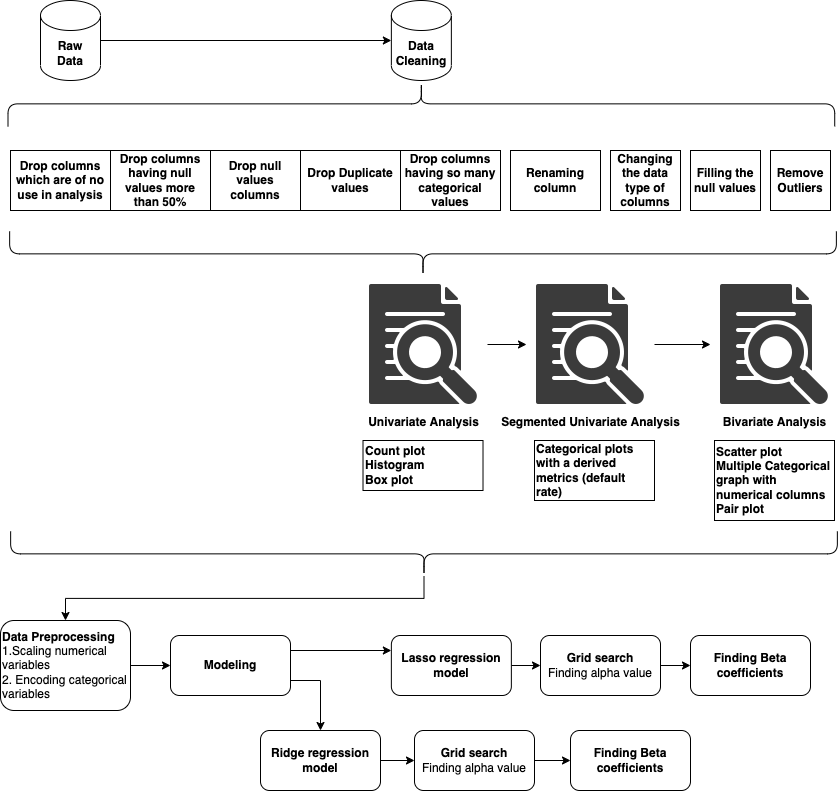

The diagram above was exported from draw.io. Its source (the exported page's mxGraphModel, read from the mxfile embedded in the PNG):
<mxGraphModel dx="1733" dy="625" grid="1" gridSize="10" guides="1" tooltips="1" connect="1" arrows="1" fold="1" page="1" pageScale="1" pageWidth="827" pageHeight="1169" math="0" shadow="0">
  <root>
    <mxCell id="0" />
    <mxCell id="1" parent="0" />
    <mxCell id="sbu-8ntkDkJK8wlw5jqh-6" value="&#10;&#09;&#09;&lt;div title=&quot;Page 2&quot; class=&quot;page&quot;&gt;&#10;&#09;&#09;&#09;&#10;&#09;&#09;&lt;/div&gt;&#10;&#09;&#10;" style="text;whiteSpace=wrap;html=1;" vertex="1" parent="1">
      <mxGeometry x="250" y="150" width="30" height="40" as="geometry" />
    </mxCell>
    <mxCell id="sbu-8ntkDkJK8wlw5jqh-7" value="" style="edgeStyle=orthogonalEdgeStyle;rounded=0;orthogonalLoop=1;jettySize=auto;html=1;" edge="1" parent="1" source="sbu-8ntkDkJK8wlw5jqh-8" target="sbu-8ntkDkJK8wlw5jqh-9">
      <mxGeometry relative="1" as="geometry" />
    </mxCell>
    <mxCell id="sbu-8ntkDkJK8wlw5jqh-8" value="&lt;b&gt;Raw&lt;br&gt;Data&lt;/b&gt;" style="shape=cylinder3;whiteSpace=wrap;html=1;boundedLbl=1;backgroundOutline=1;size=15;" vertex="1" parent="1">
      <mxGeometry x="30" y="10" width="60" height="80" as="geometry" />
    </mxCell>
    <mxCell id="sbu-8ntkDkJK8wlw5jqh-9" value="&lt;b&gt;Data&lt;br&gt;Cleaning&lt;/b&gt;" style="shape=cylinder3;whiteSpace=wrap;html=1;boundedLbl=1;backgroundOutline=1;size=15;" vertex="1" parent="1">
      <mxGeometry x="380.86" y="10" width="60" height="80" as="geometry" />
    </mxCell>
    <mxCell id="sbu-8ntkDkJK8wlw5jqh-10" value="&lt;b&gt;Drop Duplicate values&lt;/b&gt;" style="whiteSpace=wrap;html=1;align=center;verticalAlign=middle;treeFolding=1;treeMoving=1;" vertex="1" parent="1">
      <mxGeometry x="290" y="160" width="100" height="60" as="geometry" />
    </mxCell>
    <mxCell id="sbu-8ntkDkJK8wlw5jqh-11" value="&lt;b&gt;Drop columns having so many categorical values&lt;/b&gt;" style="whiteSpace=wrap;html=1;align=center;verticalAlign=middle;treeFolding=1;treeMoving=1;" vertex="1" parent="1">
      <mxGeometry x="390" y="160" width="100" height="60" as="geometry" />
    </mxCell>
    <mxCell id="sbu-8ntkDkJK8wlw5jqh-12" value="&lt;b&gt;Drop null values columns&lt;/b&gt;" style="whiteSpace=wrap;html=1;align=center;verticalAlign=middle;treeFolding=1;treeMoving=1;" vertex="1" parent="1">
      <mxGeometry x="200" y="160" width="90" height="60" as="geometry" />
    </mxCell>
    <mxCell id="sbu-8ntkDkJK8wlw5jqh-13" value="&lt;b&gt;Drop columns having null values more than 50%&lt;/b&gt;" style="whiteSpace=wrap;html=1;" vertex="1" parent="1">
      <mxGeometry x="100" y="160" width="100" height="60" as="geometry" />
    </mxCell>
    <mxCell id="sbu-8ntkDkJK8wlw5jqh-14" value="&lt;b&gt;Renaming column&lt;/b&gt;" style="whiteSpace=wrap;html=1;" vertex="1" parent="1">
      <mxGeometry x="500" y="160" width="90" height="60" as="geometry" />
    </mxCell>
    <mxCell id="sbu-8ntkDkJK8wlw5jqh-15" value="&lt;b&gt;Drop columns which are of no use in analysis&lt;/b&gt;" style="whiteSpace=wrap;html=1;" vertex="1" parent="1">
      <mxGeometry y="160" width="100" height="60" as="geometry" />
    </mxCell>
    <mxCell id="sbu-8ntkDkJK8wlw5jqh-16" value="&lt;b&gt;Changing the data type of columns&lt;/b&gt;" style="whiteSpace=wrap;html=1;" vertex="1" parent="1">
      <mxGeometry x="600" y="160" width="70" height="60" as="geometry" />
    </mxCell>
    <mxCell id="sbu-8ntkDkJK8wlw5jqh-17" value="&lt;b&gt;Filling the null values&lt;/b&gt;" style="whiteSpace=wrap;html=1;" vertex="1" parent="1">
      <mxGeometry x="680" y="160" width="70" height="60" as="geometry" />
    </mxCell>
    <mxCell id="sbu-8ntkDkJK8wlw5jqh-18" value="&lt;b&gt;Remove Outliers&lt;/b&gt;" style="whiteSpace=wrap;html=1;" vertex="1" parent="1">
      <mxGeometry x="760" y="160" width="60" height="60" as="geometry" />
    </mxCell>
    <mxCell id="sbu-8ntkDkJK8wlw5jqh-19" value="" style="shape=curlyBracket;whiteSpace=wrap;html=1;rounded=1;flipH=1;rotation=90;size=0.5;" vertex="1" parent="1">
      <mxGeometry x="390.01" y="-150" width="45" height="826.72" as="geometry" />
    </mxCell>
    <mxCell id="sbu-8ntkDkJK8wlw5jqh-20" value="" style="shape=curlyBracket;whiteSpace=wrap;html=1;rounded=1;flipH=1;rotation=-90;" vertex="1" parent="1">
      <mxGeometry x="388.365" y="-299.995" width="45" height="826.71" as="geometry" />
    </mxCell>
    <mxCell id="sbu-8ntkDkJK8wlw5jqh-21" value="" style="edgeStyle=orthogonalEdgeStyle;rounded=0;orthogonalLoop=1;jettySize=auto;html=1;" edge="1" parent="1" source="sbu-8ntkDkJK8wlw5jqh-22" target="sbu-8ntkDkJK8wlw5jqh-24">
      <mxGeometry relative="1" as="geometry" />
    </mxCell>
    <mxCell id="sbu-8ntkDkJK8wlw5jqh-22" value="&lt;b&gt;Univariate Analysis&lt;/b&gt;" style="shape=image;html=1;verticalAlign=top;verticalLabelPosition=bottom;labelBackgroundColor=#ffffff;imageAspect=0;aspect=fixed;image=https://cdn3.iconfinder.com/data/icons/school-172/512/analysis_research_search_analytic-128.png" vertex="1" parent="1">
      <mxGeometry x="349" y="290" width="128" height="128" as="geometry" />
    </mxCell>
    <mxCell id="sbu-8ntkDkJK8wlw5jqh-23" value="" style="edgeStyle=orthogonalEdgeStyle;rounded=0;orthogonalLoop=1;jettySize=auto;html=1;" edge="1" parent="1" source="sbu-8ntkDkJK8wlw5jqh-24" target="sbu-8ntkDkJK8wlw5jqh-25">
      <mxGeometry relative="1" as="geometry" />
    </mxCell>
    <mxCell id="sbu-8ntkDkJK8wlw5jqh-24" value="&lt;b&gt;Segmented Univariate Analysis&lt;/b&gt;" style="shape=image;html=1;verticalAlign=top;verticalLabelPosition=bottom;labelBackgroundColor=#ffffff;imageAspect=0;aspect=fixed;image=https://cdn3.iconfinder.com/data/icons/school-172/512/analysis_research_search_analytic-128.png" vertex="1" parent="1">
      <mxGeometry x="516" y="290" width="128" height="128" as="geometry" />
    </mxCell>
    <mxCell id="sbu-8ntkDkJK8wlw5jqh-25" value="&lt;b&gt;Bivariate Analysis&lt;/b&gt;" style="shape=image;html=1;verticalAlign=top;verticalLabelPosition=bottom;labelBackgroundColor=#ffffff;imageAspect=0;aspect=fixed;image=https://cdn3.iconfinder.com/data/icons/school-172/512/analysis_research_search_analytic-128.png" vertex="1" parent="1">
      <mxGeometry x="700" y="290" width="128" height="128" as="geometry" />
    </mxCell>
    <mxCell id="sbu-8ntkDkJK8wlw5jqh-26" value="&lt;div style=&quot;&quot;&gt;&lt;b style=&quot;background-color: initial;&quot;&gt;Count plot&lt;/b&gt;&lt;br&gt;&lt;b style=&quot;background-color: initial;&quot;&gt;Histogram&lt;/b&gt;&lt;br&gt;&lt;b style=&quot;background-color: initial;&quot;&gt;Box plot&lt;/b&gt;&lt;br&gt;&lt;/div&gt;" style="rounded=0;whiteSpace=wrap;html=1;align=left;" vertex="1" parent="1">
      <mxGeometry x="352.51" y="450" width="120" height="50" as="geometry" />
    </mxCell>
    <mxCell id="sbu-8ntkDkJK8wlw5jqh-27" value="&lt;div style=&quot;&quot;&gt;&lt;b&gt;Categorical plots with a derived metrics (default rate)&lt;/b&gt;&lt;/div&gt;" style="rounded=0;whiteSpace=wrap;html=1;align=left;" vertex="1" parent="1">
      <mxGeometry x="524" y="450" width="120" height="60" as="geometry" />
    </mxCell>
    <mxCell id="sbu-8ntkDkJK8wlw5jqh-28" value="&lt;b&gt;Scatter plot&lt;br&gt;Multiple Categorical graph with numerical columns&lt;br&gt;Pair plot&lt;br&gt;&lt;/b&gt;" style="whiteSpace=wrap;html=1;align=left;" vertex="1" parent="1">
      <mxGeometry x="704" y="450" width="120" height="80" as="geometry" />
    </mxCell>
    <mxCell id="sbu-8ntkDkJK8wlw5jqh-31" value="" style="edgeStyle=orthogonalEdgeStyle;rounded=0;orthogonalLoop=1;jettySize=auto;html=1;" edge="1" parent="1" source="sbu-8ntkDkJK8wlw5jqh-29" target="sbu-8ntkDkJK8wlw5jqh-30">
      <mxGeometry relative="1" as="geometry" />
    </mxCell>
    <mxCell id="sbu-8ntkDkJK8wlw5jqh-29" value="" style="shape=curlyBracket;whiteSpace=wrap;html=1;rounded=1;flipH=1;rotation=90;size=0.5;" vertex="1" parent="1">
      <mxGeometry x="391" y="150" width="45" height="826.72" as="geometry" />
    </mxCell>
    <mxCell id="sbu-8ntkDkJK8wlw5jqh-34" value="" style="edgeStyle=orthogonalEdgeStyle;rounded=0;orthogonalLoop=1;jettySize=auto;html=1;" edge="1" parent="1" source="sbu-8ntkDkJK8wlw5jqh-30" target="sbu-8ntkDkJK8wlw5jqh-33">
      <mxGeometry relative="1" as="geometry" />
    </mxCell>
    <mxCell id="sbu-8ntkDkJK8wlw5jqh-30" value="&lt;div style=&quot;&quot;&gt;&lt;b style=&quot;background-color: initial;&quot;&gt;Data Preprocessing&lt;/b&gt;&lt;br&gt;&lt;span style=&quot;background-color: initial;&quot;&gt;1.Scaling numerical variables&lt;/span&gt;&lt;br&gt;&lt;span style=&quot;background-color: initial;&quot;&gt;2. Encoding categorical variables&lt;/span&gt;&lt;br&gt;&lt;/div&gt;" style="whiteSpace=wrap;html=1;rounded=1;align=left;" vertex="1" parent="1">
      <mxGeometry x="-10" y="630" width="130" height="90" as="geometry" />
    </mxCell>
    <mxCell id="sbu-8ntkDkJK8wlw5jqh-37" style="edgeStyle=orthogonalEdgeStyle;rounded=0;orthogonalLoop=1;jettySize=auto;html=1;exitX=1;exitY=0.25;exitDx=0;exitDy=0;entryX=0;entryY=0.25;entryDx=0;entryDy=0;" edge="1" parent="1" source="sbu-8ntkDkJK8wlw5jqh-33" target="sbu-8ntkDkJK8wlw5jqh-35">
      <mxGeometry relative="1" as="geometry" />
    </mxCell>
    <mxCell id="sbu-8ntkDkJK8wlw5jqh-48" style="edgeStyle=orthogonalEdgeStyle;rounded=0;orthogonalLoop=1;jettySize=auto;html=1;exitX=1;exitY=0.75;exitDx=0;exitDy=0;entryX=0.5;entryY=0;entryDx=0;entryDy=0;" edge="1" parent="1" source="sbu-8ntkDkJK8wlw5jqh-33" target="sbu-8ntkDkJK8wlw5jqh-39">
      <mxGeometry relative="1" as="geometry" />
    </mxCell>
    <mxCell id="sbu-8ntkDkJK8wlw5jqh-33" value="&lt;b&gt;Modeling&lt;/b&gt;" style="whiteSpace=wrap;html=1;align=center;rounded=1;" vertex="1" parent="1">
      <mxGeometry x="160" y="645" width="120" height="60" as="geometry" />
    </mxCell>
    <mxCell id="sbu-8ntkDkJK8wlw5jqh-41" value="" style="edgeStyle=orthogonalEdgeStyle;rounded=0;orthogonalLoop=1;jettySize=auto;html=1;" edge="1" parent="1" source="sbu-8ntkDkJK8wlw5jqh-35" target="sbu-8ntkDkJK8wlw5jqh-40">
      <mxGeometry relative="1" as="geometry" />
    </mxCell>
    <mxCell id="sbu-8ntkDkJK8wlw5jqh-35" value="&lt;b&gt;Lasso regression model&lt;/b&gt;" style="whiteSpace=wrap;html=1;rounded=1;" vertex="1" parent="1">
      <mxGeometry x="380.86" y="645" width="120" height="60" as="geometry" />
    </mxCell>
    <mxCell id="sbu-8ntkDkJK8wlw5jqh-47" style="edgeStyle=orthogonalEdgeStyle;rounded=0;orthogonalLoop=1;jettySize=auto;html=1;exitX=1;exitY=0.5;exitDx=0;exitDy=0;entryX=0;entryY=0.5;entryDx=0;entryDy=0;" edge="1" parent="1" source="sbu-8ntkDkJK8wlw5jqh-39" target="sbu-8ntkDkJK8wlw5jqh-42">
      <mxGeometry relative="1" as="geometry" />
    </mxCell>
    <mxCell id="sbu-8ntkDkJK8wlw5jqh-39" value="&lt;b&gt;Ridge regression model&lt;/b&gt;" style="whiteSpace=wrap;html=1;rounded=1;" vertex="1" parent="1">
      <mxGeometry x="250" y="740" width="120" height="60" as="geometry" />
    </mxCell>
    <mxCell id="sbu-8ntkDkJK8wlw5jqh-44" value="" style="edgeStyle=orthogonalEdgeStyle;rounded=0;orthogonalLoop=1;jettySize=auto;html=1;" edge="1" parent="1" source="sbu-8ntkDkJK8wlw5jqh-40" target="sbu-8ntkDkJK8wlw5jqh-43">
      <mxGeometry relative="1" as="geometry" />
    </mxCell>
    <mxCell id="sbu-8ntkDkJK8wlw5jqh-40" value="&lt;b&gt;Grid search&lt;/b&gt;&lt;br&gt;Finding alpha value" style="whiteSpace=wrap;html=1;rounded=1;" vertex="1" parent="1">
      <mxGeometry x="530" y="645" width="120" height="60" as="geometry" />
    </mxCell>
    <mxCell id="sbu-8ntkDkJK8wlw5jqh-46" style="edgeStyle=orthogonalEdgeStyle;rounded=0;orthogonalLoop=1;jettySize=auto;html=1;exitX=1;exitY=0.5;exitDx=0;exitDy=0;" edge="1" parent="1" source="sbu-8ntkDkJK8wlw5jqh-42" target="sbu-8ntkDkJK8wlw5jqh-45">
      <mxGeometry relative="1" as="geometry" />
    </mxCell>
    <mxCell id="sbu-8ntkDkJK8wlw5jqh-42" value="&lt;b&gt;Grid search&lt;/b&gt;&lt;br&gt;Finding alpha value" style="whiteSpace=wrap;html=1;rounded=1;" vertex="1" parent="1">
      <mxGeometry x="404" y="740" width="120" height="60" as="geometry" />
    </mxCell>
    <mxCell id="sbu-8ntkDkJK8wlw5jqh-43" value="&lt;b&gt;Finding Beta coefficients&lt;/b&gt;" style="whiteSpace=wrap;html=1;rounded=1;" vertex="1" parent="1">
      <mxGeometry x="680" y="645" width="120" height="60" as="geometry" />
    </mxCell>
    <mxCell id="sbu-8ntkDkJK8wlw5jqh-45" value="&lt;b&gt;Finding Beta coefficients&lt;/b&gt;" style="whiteSpace=wrap;html=1;rounded=1;" vertex="1" parent="1">
      <mxGeometry x="560" y="740" width="120" height="60" as="geometry" />
    </mxCell>
  </root>
</mxGraphModel>